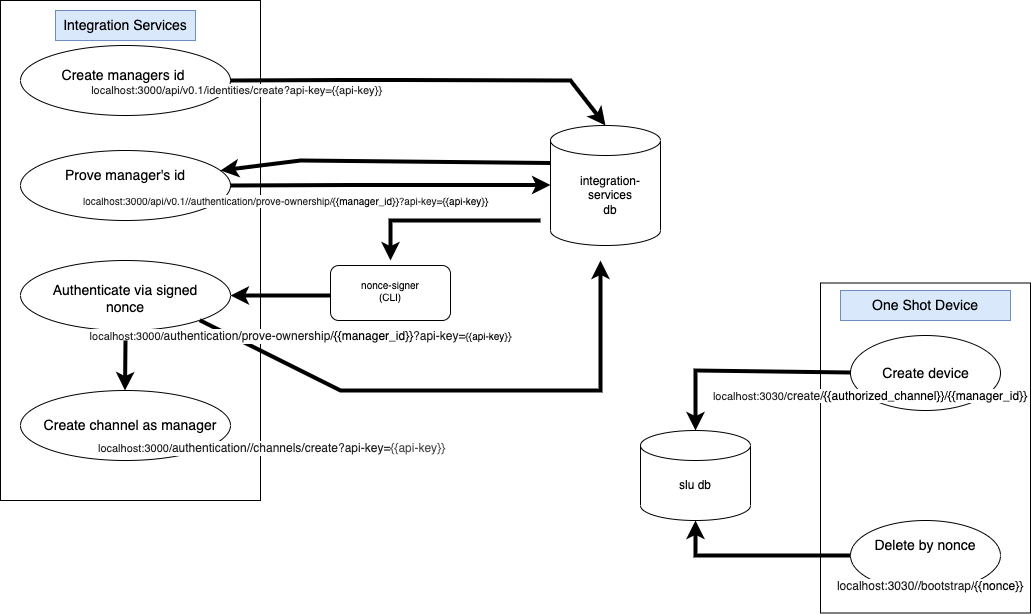

The diagram above was exported from draw.io. Its source (the exported page's mxGraphModel, read from the mxfile embedded in the PNG):
<mxGraphModel dx="1374" dy="769" grid="1" gridSize="10" guides="1" tooltips="1" connect="1" arrows="1" fold="1" page="1" pageScale="1" pageWidth="1100" pageHeight="850" background="none" math="0" shadow="0">
  <root>
    <mxCell id="0" />
    <mxCell id="1" parent="0" />
    <mxCell id="pg9Ev_NEfGTw4cobU49L-27" value="" style="rounded=0;whiteSpace=wrap;html=1;fontSize=14;" vertex="1" parent="1">
      <mxGeometry x="830" y="402.5" width="210" height="330" as="geometry" />
    </mxCell>
    <mxCell id="pg9Ev_NEfGTw4cobU49L-21" value="" style="rounded=0;whiteSpace=wrap;html=1;" vertex="1" parent="1">
      <mxGeometry x="10" y="120" width="260" height="500" as="geometry" />
    </mxCell>
    <mxCell id="pg9Ev_NEfGTw4cobU49L-2" value="" style="shape=cylinder3;whiteSpace=wrap;html=1;boundedLbl=1;backgroundOutline=1;size=15;" vertex="1" parent="1">
      <mxGeometry x="650" y="550" width="110" height="90" as="geometry" />
    </mxCell>
    <mxCell id="pg9Ev_NEfGTw4cobU49L-4" value="" style="ellipse;whiteSpace=wrap;html=1;" vertex="1" parent="1">
      <mxGeometry x="30" y="165" width="210" height="70" as="geometry" />
    </mxCell>
    <mxCell id="pg9Ev_NEfGTw4cobU49L-8" value="" style="ellipse;whiteSpace=wrap;html=1;" vertex="1" parent="1">
      <mxGeometry x="860" y="455" width="150" height="75" as="geometry" />
    </mxCell>
    <mxCell id="pg9Ev_NEfGTw4cobU49L-15" value="slu db" style="text;html=1;strokeColor=none;fillColor=none;align=center;verticalAlign=middle;whiteSpace=wrap;rounded=0;" vertex="1" parent="1">
      <mxGeometry x="675" y="590" width="60" height="30" as="geometry" />
    </mxCell>
    <mxCell id="pg9Ev_NEfGTw4cobU49L-17" value="" style="shape=cylinder3;whiteSpace=wrap;html=1;boundedLbl=1;backgroundOutline=1;size=15;" vertex="1" parent="1">
      <mxGeometry x="560" y="245" width="110" height="120" as="geometry" />
    </mxCell>
    <mxCell id="pg9Ev_NEfGTw4cobU49L-18" value="integration-services db" style="text;html=1;strokeColor=none;fillColor=none;align=center;verticalAlign=middle;whiteSpace=wrap;rounded=0;" vertex="1" parent="1">
      <mxGeometry x="590" y="300" width="60" height="30" as="geometry" />
    </mxCell>
    <mxCell id="pg9Ev_NEfGTw4cobU49L-20" value="" style="ellipse;whiteSpace=wrap;html=1;" vertex="1" parent="1">
      <mxGeometry x="860" y="640" width="150" height="70" as="geometry" />
    </mxCell>
    <mxCell id="pg9Ev_NEfGTw4cobU49L-26" value="&lt;font style=&quot;font-size: 14px&quot;&gt;Integration Services&lt;/font&gt;" style="text;html=1;strokeColor=#6c8ebf;fillColor=#dae8fc;align=center;verticalAlign=middle;whiteSpace=wrap;rounded=0;" vertex="1" parent="1">
      <mxGeometry x="65" y="130" width="140" height="30" as="geometry" />
    </mxCell>
    <mxCell id="pg9Ev_NEfGTw4cobU49L-28" value="One Shot Device" style="text;html=1;strokeColor=#6c8ebf;fillColor=#dae8fc;align=center;verticalAlign=middle;whiteSpace=wrap;rounded=0;fontSize=14;" vertex="1" parent="1">
      <mxGeometry x="850" y="410" width="170" height="30" as="geometry" />
    </mxCell>
    <mxCell id="pg9Ev_NEfGTw4cobU49L-29" value="Create managers id&amp;nbsp;" style="text;html=1;strokeColor=none;fillColor=none;align=center;verticalAlign=middle;whiteSpace=wrap;rounded=0;fontSize=14;" vertex="1" parent="1">
      <mxGeometry x="60" y="180" width="150" height="30" as="geometry" />
    </mxCell>
    <mxCell id="pg9Ev_NEfGTw4cobU49L-32" value="" style="endArrow=classic;html=1;rounded=0;fontSize=14;strokeWidth=4;exitX=1;exitY=0.5;exitDx=0;exitDy=0;entryX=0.5;entryY=0;entryDx=0;entryDy=0;entryPerimeter=0;" edge="1" parent="1" source="pg9Ev_NEfGTw4cobU49L-4" target="pg9Ev_NEfGTw4cobU49L-17">
      <mxGeometry relative="1" as="geometry">
        <mxPoint x="250" y="200" as="sourcePoint" />
        <mxPoint x="600" y="200" as="targetPoint" />
        <Array as="points">
          <mxPoint x="350" y="199.5" />
          <mxPoint x="390" y="199.5" />
          <mxPoint x="410" y="199.5" />
          <mxPoint x="580" y="200" />
        </Array>
      </mxGeometry>
    </mxCell>
    <mxCell id="pg9Ev_NEfGTw4cobU49L-33" value="&lt;span style=&quot;color: rgb(33 , 33 , 33) ; font-size: 11px ; text-align: left&quot;&gt;localhost:3000/api/v0.1&lt;/span&gt;&lt;span style=&quot;color: rgb(33 , 33 , 33) ; font-size: 11px ; text-align: left&quot;&gt;/identities/create?api-key={{api-key}}&lt;/span&gt;" style="edgeLabel;resizable=0;html=1;align=center;verticalAlign=middle;fontSize=11;" connectable="0" vertex="1" parent="pg9Ev_NEfGTw4cobU49L-32">
      <mxGeometry relative="1" as="geometry">
        <mxPoint x="-193" y="10" as="offset" />
      </mxGeometry>
    </mxCell>
    <mxCell id="pg9Ev_NEfGTw4cobU49L-39" value="" style="endArrow=classic;html=1;rounded=0;fontSize=11;strokeWidth=4;" edge="1" parent="1">
      <mxGeometry width="50" height="50" relative="1" as="geometry">
        <mxPoint x="550" y="340" as="sourcePoint" />
        <mxPoint x="400" y="380" as="targetPoint" />
        <Array as="points">
          <mxPoint x="400" y="340" />
        </Array>
      </mxGeometry>
    </mxCell>
    <mxCell id="pg9Ev_NEfGTw4cobU49L-40" value="" style="ellipse;whiteSpace=wrap;html=1;" vertex="1" parent="1">
      <mxGeometry x="30" y="270" width="210" height="70" as="geometry" />
    </mxCell>
    <mxCell id="pg9Ev_NEfGTw4cobU49L-41" value="&lt;font style=&quot;font-size: 14px&quot;&gt;Prove manager's id&lt;/font&gt;" style="text;html=1;strokeColor=none;fillColor=none;align=center;verticalAlign=middle;whiteSpace=wrap;rounded=0;fontSize=11;" vertex="1" parent="1">
      <mxGeometry x="60" y="280" width="150" height="30" as="geometry" />
    </mxCell>
    <mxCell id="pg9Ev_NEfGTw4cobU49L-43" value="" style="endArrow=classic;html=1;rounded=0;fontSize=14;strokeWidth=4;exitX=1;exitY=0.5;exitDx=0;exitDy=0;" edge="1" parent="1" source="pg9Ev_NEfGTw4cobU49L-40">
      <mxGeometry relative="1" as="geometry">
        <mxPoint x="250" y="305" as="sourcePoint" />
        <mxPoint x="560" y="304.5" as="targetPoint" />
        <Array as="points">
          <mxPoint x="360" y="304.5" />
          <mxPoint x="400" y="304.5" />
          <mxPoint x="420" y="304.5" />
        </Array>
      </mxGeometry>
    </mxCell>
    <mxCell id="pg9Ev_NEfGTw4cobU49L-44" value="&lt;font style=&quot;font-size: 10px&quot;&gt;&lt;span style=&quot;color: rgb(33 , 33 , 33) ; text-align: left&quot;&gt;localhost:3000/api/v0.1&lt;/span&gt;&lt;span style=&quot;color: rgb(33 , 33 , 33) ; text-align: left&quot;&gt;/&lt;/span&gt;&lt;span style=&quot;color: rgb(33 , 33 , 33) ; text-align: left&quot;&gt;/authentication/prove-ownership/&lt;/span&gt;&lt;span class=&quot;resolvedVariable&quot; spellcheck=&quot;false&quot; style=&quot;text-align: left&quot;&gt;{{manager_id}}&lt;/span&gt;&lt;span style=&quot;color: rgb(33 , 33 , 33) ; text-align: left&quot;&gt;?api-key=&lt;/span&gt;&lt;span class=&quot;resolvedVariable&quot; spellcheck=&quot;false&quot; style=&quot;text-align: left&quot;&gt;{{api-key}}&lt;/span&gt;&lt;/font&gt;&lt;span style=&quot;color: rgb(33 , 33 , 33) ; font-size: 11px ; text-align: left&quot;&gt;&lt;br&gt;&lt;/span&gt;" style="edgeLabel;resizable=0;html=1;align=center;verticalAlign=middle;fontSize=11;" connectable="0" vertex="1" parent="pg9Ev_NEfGTw4cobU49L-43">
      <mxGeometry relative="1" as="geometry">
        <mxPoint x="-105" y="16" as="offset" />
      </mxGeometry>
    </mxCell>
    <mxCell id="pg9Ev_NEfGTw4cobU49L-46" value="" style="rounded=1;whiteSpace=wrap;html=1;fontSize=10;" vertex="1" parent="1">
      <mxGeometry x="340" y="385" width="120" height="55" as="geometry" />
    </mxCell>
    <mxCell id="pg9Ev_NEfGTw4cobU49L-47" value="nonce-signer (CLI)" style="text;html=1;strokeColor=none;fillColor=none;align=center;verticalAlign=middle;whiteSpace=wrap;rounded=0;fontSize=10;" vertex="1" parent="1">
      <mxGeometry x="370" y="395" width="60" height="30" as="geometry" />
    </mxCell>
    <mxCell id="pg9Ev_NEfGTw4cobU49L-48" value="" style="ellipse;whiteSpace=wrap;html=1;" vertex="1" parent="1">
      <mxGeometry x="30" y="380" width="210" height="70" as="geometry" />
    </mxCell>
    <mxCell id="pg9Ev_NEfGTw4cobU49L-49" value="&lt;font style=&quot;font-size: 14px&quot;&gt;Authenticate via signed nonce&lt;/font&gt;" style="text;html=1;strokeColor=none;fillColor=none;align=center;verticalAlign=middle;whiteSpace=wrap;rounded=0;fontSize=10;" vertex="1" parent="1">
      <mxGeometry x="50" y="402.5" width="170" height="30" as="geometry" />
    </mxCell>
    <mxCell id="pg9Ev_NEfGTw4cobU49L-52" value="" style="endArrow=classic;html=1;rounded=0;fontSize=14;strokeWidth=4;exitX=1;exitY=1;exitDx=0;exitDy=0;" edge="1" parent="1" source="pg9Ev_NEfGTw4cobU49L-48">
      <mxGeometry relative="1" as="geometry">
        <mxPoint x="240" y="450.25" as="sourcePoint" />
        <mxPoint x="610" y="380" as="targetPoint" />
        <Array as="points">
          <mxPoint x="350" y="510.12" />
          <mxPoint x="610" y="510" />
        </Array>
      </mxGeometry>
    </mxCell>
    <mxCell id="pg9Ev_NEfGTw4cobU49L-53" value="&lt;span style=&quot;color: rgb(33 , 33 , 33) ; font-size: 11px ; text-align: left&quot;&gt;localhost:3000/&lt;/span&gt;&lt;span style=&quot;color: rgb(33 , 33 , 33) ; font-family: &amp;#34;inter&amp;#34; , , , , &amp;#34;segoe ui&amp;#34; , &amp;#34;roboto&amp;#34; , &amp;#34;oxygen&amp;#34; , &amp;#34;ubuntu&amp;#34; , &amp;#34;cantarell&amp;#34; , &amp;#34;fira sans&amp;#34; , &amp;#34;droid sans&amp;#34; , &amp;#34;helvetica&amp;#34; , &amp;#34;arial&amp;#34; , sans-serif ; font-size: 12px ; text-align: left&quot;&gt;authentication/prove-ownership/&lt;/span&gt;&lt;span class=&quot;resolvedVariable&quot; spellcheck=&quot;false&quot; style=&quot;font-family: &amp;#34;inter&amp;#34; , , , , &amp;#34;segoe ui&amp;#34; , &amp;#34;roboto&amp;#34; , &amp;#34;oxygen&amp;#34; , &amp;#34;ubuntu&amp;#34; , &amp;#34;cantarell&amp;#34; , &amp;#34;fira sans&amp;#34; , &amp;#34;droid sans&amp;#34; , &amp;#34;helvetica&amp;#34; , &amp;#34;arial&amp;#34; , sans-serif ; font-size: 12px ; text-align: left&quot;&gt;{{manager_id}}&lt;/span&gt;&lt;span style=&quot;color: rgb(33 , 33 , 33) ; font-family: &amp;#34;inter&amp;#34; , , , , &amp;#34;segoe ui&amp;#34; , &amp;#34;roboto&amp;#34; , &amp;#34;oxygen&amp;#34; , &amp;#34;ubuntu&amp;#34; , &amp;#34;cantarell&amp;#34; , &amp;#34;fira sans&amp;#34; , &amp;#34;droid sans&amp;#34; , &amp;#34;helvetica&amp;#34; , &amp;#34;arial&amp;#34; , sans-serif ; font-size: 12px ; text-align: left&quot;&gt;?api-key=&lt;/span&gt;&lt;span class=&quot;resolvedVariable&quot; spellcheck=&quot;false&quot; style=&quot;font-family: &amp;#34;inter&amp;#34; , , , , &amp;#34;segoe ui&amp;#34; , &amp;#34;roboto&amp;#34; , &amp;#34;oxygen&amp;#34; , &amp;#34;ubuntu&amp;#34; , &amp;#34;cantarell&amp;#34; , &amp;#34;fira sans&amp;#34; , &amp;#34;droid sans&amp;#34; , &amp;#34;helvetica&amp;#34; , &amp;#34;arial&amp;#34; , sans-serif ; text-align: left ; font-size: 10px&quot;&gt;{{api-key}&lt;/span&gt;&lt;span style=&quot;color: rgb(33 , 33 , 33) ; font-size: 11px ; text-align: left&quot;&gt;}&lt;/span&gt;" style="edgeLabel;resizable=0;html=1;align=center;verticalAlign=middle;fontSize=11;" connectable="0" vertex="1" parent="pg9Ev_NEfGTw4cobU49L-52">
      <mxGeometry relative="1" as="geometry">
        <mxPoint x="-157" y="-55" as="offset" />
      </mxGeometry>
    </mxCell>
    <mxCell id="pg9Ev_NEfGTw4cobU49L-54" value="" style="ellipse;whiteSpace=wrap;html=1;" vertex="1" parent="1">
      <mxGeometry x="30" y="510" width="210" height="70" as="geometry" />
    </mxCell>
    <mxCell id="pg9Ev_NEfGTw4cobU49L-56" value="Create channel as manager" style="text;html=1;strokeColor=none;fillColor=none;align=center;verticalAlign=middle;whiteSpace=wrap;rounded=0;fontSize=14;" vertex="1" parent="1">
      <mxGeometry x="50" y="530" width="180" height="30" as="geometry" />
    </mxCell>
    <mxCell id="pg9Ev_NEfGTw4cobU49L-57" value="" style="endArrow=classic;html=1;rounded=0;fontSize=14;strokeWidth=4;exitX=0;exitY=0;exitDx=0;exitDy=37.5;exitPerimeter=0;" edge="1" parent="1" source="pg9Ev_NEfGTw4cobU49L-17">
      <mxGeometry width="50" height="50" relative="1" as="geometry">
        <mxPoint x="550" y="280" as="sourcePoint" />
        <mxPoint x="230" y="290" as="targetPoint" />
        <Array as="points">
          <mxPoint x="310" y="280" />
        </Array>
      </mxGeometry>
    </mxCell>
    <mxCell id="pg9Ev_NEfGTw4cobU49L-58" value="" style="endArrow=classic;html=1;rounded=0;fontSize=14;strokeWidth=4;" edge="1" parent="1">
      <mxGeometry width="50" height="50" relative="1" as="geometry">
        <mxPoint x="135" y="460" as="sourcePoint" />
        <mxPoint x="134.5" y="510" as="targetPoint" />
        <Array as="points">
          <mxPoint x="134.5" y="510" />
        </Array>
      </mxGeometry>
    </mxCell>
    <mxCell id="pg9Ev_NEfGTw4cobU49L-60" value="&lt;meta charset=&quot;utf-8&quot;&gt;&lt;span style=&quot;font-family: helvetica; font-size: 11px; font-style: normal; font-weight: 400; letter-spacing: normal; text-indent: 0px; text-transform: none; word-spacing: 0px; color: rgb(33, 33, 33); text-align: left;&quot;&gt;localhost:3000/&lt;/span&gt;&lt;span style=&quot;font-family: helvetica; font-style: normal; font-weight: 400; letter-spacing: normal; text-indent: 0px; text-transform: none; word-spacing: 0px; color: rgb(33, 33, 33); font-size: 12px; text-align: left;&quot;&gt;authentication/&lt;/span&gt;&lt;span style=&quot;font-family: helvetica; font-style: normal; font-weight: 400; letter-spacing: normal; text-indent: 0px; text-transform: none; word-spacing: 0px; color: rgb(33, 33, 33); font-size: 12px; text-align: left;&quot;&gt;/channels/create?api-key=&lt;/span&gt;&lt;span class=&quot;resolvedVariable&quot; spellcheck=&quot;false&quot; style=&quot;color: rgb(0, 0, 0); font-family: helvetica; font-style: normal; font-weight: 400; letter-spacing: normal; text-indent: 0px; text-transform: none; word-spacing: 0px; opacity: 0.7; font-size: 12px; text-align: left;&quot;&gt;&lt;span&gt;{{api-key}}&lt;/span&gt;&lt;/span&gt;" style="edgeLabel;resizable=0;html=1;align=center;verticalAlign=middle;fontSize=11;" connectable="0" vertex="1" parent="1">
      <mxGeometry x="280.00253292485604" y="567.5030480488435" as="geometry" />
    </mxCell>
    <mxCell id="pg9Ev_NEfGTw4cobU49L-61" value="" style="endArrow=classic;html=1;rounded=0;fontSize=14;strokeWidth=4;entryX=0.5;entryY=0;entryDx=0;entryDy=0;entryPerimeter=0;" edge="1" parent="1" target="pg9Ev_NEfGTw4cobU49L-2">
      <mxGeometry width="50" height="50" relative="1" as="geometry">
        <mxPoint x="860" y="492" as="sourcePoint" />
        <mxPoint x="700" y="550" as="targetPoint" />
        <Array as="points">
          <mxPoint x="705" y="490" />
        </Array>
      </mxGeometry>
    </mxCell>
    <mxCell id="pg9Ev_NEfGTw4cobU49L-65" value="Create device" style="text;html=1;strokeColor=none;fillColor=none;align=center;verticalAlign=middle;whiteSpace=wrap;rounded=0;fontSize=14;" vertex="1" parent="1">
      <mxGeometry x="887.5" y="477.5" width="95" height="30" as="geometry" />
    </mxCell>
    <mxCell id="pg9Ev_NEfGTw4cobU49L-66" value="&lt;span style=&quot;text-align: left ; font-size: 11px ; font-family: &amp;#34;helvetica&amp;#34; ; color: rgb(33 , 33 , 33)&quot;&gt;localhost:3030/&lt;/span&gt;&lt;span style=&quot;text-align: left ; color: rgb(33 , 33 , 33) ; font-size: 12px ; background-color: rgb(255 , 255 , 255)&quot;&gt;create/&lt;/span&gt;&lt;span class=&quot;resolvedVariable&quot; spellcheck=&quot;false&quot; style=&quot;text-align: left ; font-size: 12px ; background-color: rgb(255 , 255 , 255)&quot;&gt;{{authorized_channel}}&lt;/span&gt;&lt;span style=&quot;text-align: left ; color: rgb(33 , 33 , 33) ; font-size: 12px ; background-color: rgb(255 , 255 , 255)&quot;&gt;/&lt;/span&gt;&lt;span class=&quot;resolvedVariable&quot; spellcheck=&quot;false&quot; style=&quot;text-align: left ; font-size: 12px ; background-color: rgb(255 , 255 , 255)&quot;&gt;{{manager_id}}&lt;/span&gt;" style="text;html=1;strokeColor=none;fillColor=none;align=center;verticalAlign=middle;whiteSpace=wrap;rounded=0;fontSize=14;" vertex="1" parent="1">
      <mxGeometry x="850" y="500" width="60" height="30" as="geometry" />
    </mxCell>
    <mxCell id="pg9Ev_NEfGTw4cobU49L-68" value="" style="endArrow=classic;html=1;rounded=0;fontSize=14;strokeWidth=4;exitX=0;exitY=0.5;exitDx=0;exitDy=0;entryX=0.5;entryY=1;entryDx=0;entryDy=0;entryPerimeter=0;" edge="1" parent="1" source="pg9Ev_NEfGTw4cobU49L-20" target="pg9Ev_NEfGTw4cobU49L-2">
      <mxGeometry width="50" height="50" relative="1" as="geometry">
        <mxPoint x="860" y="670" as="sourcePoint" />
        <mxPoint x="650" y="660" as="targetPoint" />
        <Array as="points">
          <mxPoint x="705" y="675" />
        </Array>
      </mxGeometry>
    </mxCell>
    <mxCell id="pg9Ev_NEfGTw4cobU49L-69" value="Delete by nonce" style="text;html=1;strokeColor=none;fillColor=none;align=center;verticalAlign=middle;whiteSpace=wrap;rounded=0;fontSize=14;" vertex="1" parent="1">
      <mxGeometry x="880" y="650" width="110" height="30" as="geometry" />
    </mxCell>
    <mxCell id="pg9Ev_NEfGTw4cobU49L-70" value="&lt;span style=&quot;color: rgb(33 , 33 , 33) ; font-family: &amp;#34;inter&amp;#34; , , , , &amp;#34;segoe ui&amp;#34; , &amp;#34;roboto&amp;#34; , &amp;#34;oxygen&amp;#34; , &amp;#34;ubuntu&amp;#34; , &amp;#34;cantarell&amp;#34; , &amp;#34;fira sans&amp;#34; , &amp;#34;droid sans&amp;#34; , &amp;#34;helvetica&amp;#34; , &amp;#34;arial&amp;#34; , sans-serif ; font-size: 12px ; text-align: left ; background-color: rgb(255 , 255 , 255)&quot;&gt;&lt;span&gt;localhost:3030//bootstrap/&lt;/span&gt;&lt;/span&gt;&lt;span class=&quot;resolvedVariable&quot; spellcheck=&quot;false&quot; style=&quot;font-family: &amp;#34;inter&amp;#34; , , , , &amp;#34;segoe ui&amp;#34; , &amp;#34;roboto&amp;#34; , &amp;#34;oxygen&amp;#34; , &amp;#34;ubuntu&amp;#34; , &amp;#34;cantarell&amp;#34; , &amp;#34;fira sans&amp;#34; , &amp;#34;droid sans&amp;#34; , &amp;#34;helvetica&amp;#34; , &amp;#34;arial&amp;#34; , sans-serif ; font-size: 12px ; text-align: left ; background-color: rgb(255 , 255 , 255)&quot;&gt;&lt;span&gt;{{nonce}}&lt;/span&gt;&lt;/span&gt;" style="text;html=1;strokeColor=none;fillColor=none;align=center;verticalAlign=middle;whiteSpace=wrap;rounded=0;fontSize=14;" vertex="1" parent="1">
      <mxGeometry x="910" y="690" width="60" height="30" as="geometry" />
    </mxCell>
    <mxCell id="pg9Ev_NEfGTw4cobU49L-72" value="" style="endArrow=classic;html=1;rounded=0;fontSize=14;strokeWidth=4;" edge="1" parent="1" target="pg9Ev_NEfGTw4cobU49L-48">
      <mxGeometry width="50" height="50" relative="1" as="geometry">
        <mxPoint x="340" y="415" as="sourcePoint" />
        <mxPoint x="390" y="365" as="targetPoint" />
        <Array as="points">
          <mxPoint x="340" y="415" />
        </Array>
      </mxGeometry>
    </mxCell>
  </root>
</mxGraphModel>